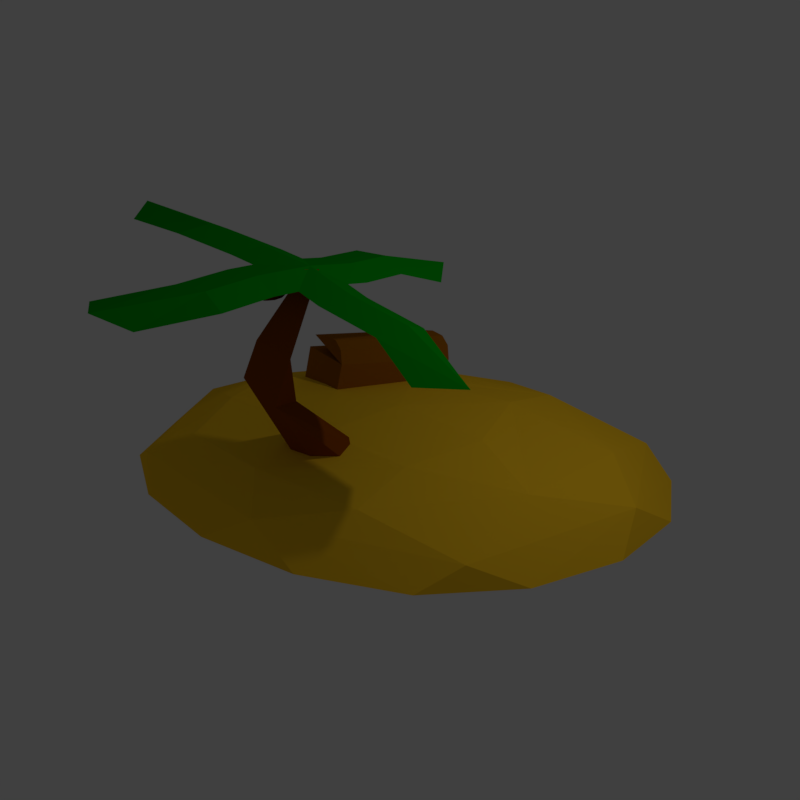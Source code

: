 # Source: island.blend  (saved by Blender 4.1.24; exported with 4.5.12 LTS)
import bpy
from mathutils import Matrix  # noqa: F401  (used for matrix-valued properties, if any)

bpy.ops.wm.read_factory_settings(use_empty=True)
scene = bpy.context.scene
scene.name = 'Scene'

# ---- collections
col_collection_1 = bpy.data.collections.new('Collection 1'); scene.collection.children.link(col_collection_1)

# ---- materials (node trees are filled in below, after node groups)
mat_coco = bpy.data.materials.new('coco')
mat_coco.alpha_threshold = 0.0
mat_coco.use_transparent_shadow = False
mat_coco.diffuse_color = (0.1376, 0.0178, 0.004197, 1.0)
mat_coco.roughness = 0.5
mat_coco.specular_intensity = 0.0
mat_folhas = bpy.data.materials.new('folhas')
mat_folhas.alpha_threshold = 0.0
mat_folhas.use_transparent_shadow = False
mat_folhas.diffuse_color = (0.0, 0.3264, 0.005044, 1.0)
mat_folhas.roughness = 0.5
mat_areia = bpy.data.materials.new('areia')
mat_areia.alpha_threshold = 0.0
mat_areia.use_transparent_shadow = False
mat_areia.diffuse_color = (1.0, 0.5821, 0.01921, 1.0)
mat_areia.roughness = 0.5
mat_areia.specular_intensity = 0.0
mat_bau = bpy.data.materials.new('bau')
mat_bau.alpha_threshold = 0.0
mat_bau.use_transparent_shadow = False
mat_bau.diffuse_color = (0.3588, 0.1202, 0.00297, 1.0)
mat_bau.roughness = 0.5
mat_bau.specular_intensity = 0.0
mat_tronco = bpy.data.materials.new('tronco')
mat_tronco.alpha_threshold = 0.0
mat_tronco.use_transparent_shadow = False
mat_tronco.diffuse_color = (0.2668, 0.05864, 0.0, 1.0)
mat_tronco.roughness = 0.5
mat_tronco.specular_intensity = 0.0

# ---- material node trees

# ---- world
world_world = bpy.data.worlds.new('World'); scene.world = world_world
world_world.color = (0.05088, 0.05088, 0.05088)
world_world.use_sun_shadow = False
world_world.sun_shadow_jitter_overblur = 0.0
world_world.cycles.sampling_method = 'MANUAL'

# ---- cameras
cam_camera = bpy.data.cameras.new('Camera')
cam_camera.clip_end = 100.0
cam_camera.lens = 35.0
cam_camera.sensor_width = 32.0
cam_camera.sensor_height = 18.0
cam_camera.ortho_scale = 7.314
cam_camera.dof.focus_distance = 0.0
cam_camera.dof.aperture_fstop = 128.0

# ---- lights
light_lamp = bpy.data.lights.new('Lamp', 'POINT')
light_lamp.transmission_factor = 0.0
light_lamp.cutoff_distance = 30.0
light_lamp.energy = 100.0
light_lamp.shadow_buffer_clip_start = 1.001
light_lamp.shadow_soft_size = 0.1
light_lamp.shadow_maximum_resolution = 0.006
light_lamp.use_absolute_resolution = True

# ---- meshes
me_sphere_001 = bpy.data.meshes.new('Sphere.001')
me_sphere_001.from_pydata([(4.559, 7.011, 25.73), (4.398, 7.151, 25.17), (4.488, 7.089, 24.58), (4.777, 6.683, 24.17), (5.015, 7.19, 25.86), (4.9, 7.505, 25.28), (4.909, 7.474, 24.79), (4.976, 7.246, 24.37), (5.351, 6.758, 26.06), (5.405, 7.165, 25.86), (5.502, 7.487, 25.39), (5.493, 7.423, 24.6), (5.261, 6.902, 24.12), (5.722, 6.932, 25.86), (5.964, 7.109, 25.47), (5.998, 7.137, 24.78), (5.72, 6.936, 24.3), (5.834, 6.563, 25.86), (6.093, 6.56, 25.55), (6.207, 6.56, 25.16), (6.134, 6.556, 24.68), (5.843, 6.562, 24.3), (5.465, 6.64, 24.1), (5.492, 6.463, 26.04), (5.83, 6.107, 25.75), (6.025, 5.965, 25.1), (5.89, 6.058, 24.52), (5.349, 6.11, 25.96), (5.472, 5.755, 25.63), (5.519, 5.598, 25.05), (5.442, 5.819, 24.42), (5.002, 5.958, 25.86), (4.916, 5.625, 25.38), (4.911, 5.669, 24.7), (5.006, 5.942, 24.31), (5.445, 6.332, 24.11), (5.012, 6.644, 26.07), (4.996, 6.305, 26.04), (4.58, 6.11, 25.72), (4.389, 5.959, 25.19), (4.488, 6.035, 24.61), (4.691, 6.188, 24.3), (5.066, 6.411, 24.08), (4.57, 6.562, 25.86), (4.271, 6.561, 25.47), (4.214, 6.551, 24.88), (4.431, 6.567, 24.44), (3.317, 6.401, 27.01), (3.156, 6.54, 26.45), (3.246, 6.478, 25.86), (3.534, 6.072, 25.45), (3.773, 6.579, 27.14), (3.658, 6.894, 26.56), (3.667, 6.864, 26.07), (3.734, 6.635, 25.65), (4.109, 6.148, 27.34), (4.163, 6.554, 27.14), (4.259, 6.876, 26.67), (4.25, 6.813, 25.89), (4.019, 6.291, 25.4), (4.48, 6.322, 27.14), (4.721, 6.498, 26.75), (4.755, 6.526, 26.06), (4.478, 6.325, 25.58), (4.592, 5.952, 27.14), (4.851, 5.949, 26.84), (4.965, 5.949, 26.44), (4.892, 5.945, 25.96), (4.6, 5.951, 25.58), (4.223, 6.029, 25.39), (4.25, 5.853, 27.32), (4.588, 5.496, 27.03), (4.783, 5.355, 26.39), (4.648, 5.448, 25.8), (4.106, 5.499, 27.25), (4.23, 5.144, 26.92), (4.277, 4.987, 26.34), (4.2, 5.209, 25.7), (3.76, 5.347, 27.14), (3.674, 5.014, 26.66), (3.669, 5.058, 25.99), (3.763, 5.331, 25.59), (4.203, 5.721, 25.39), (3.769, 6.034, 27.35), (3.754, 5.694, 27.32), (3.338, 5.499, 27.0), (3.147, 5.348, 26.48), (3.246, 5.425, 25.89), (3.448, 5.577, 25.58), (3.823, 5.8, 25.36), (3.328, 5.951, 27.14), (3.029, 5.951, 26.75), (2.971, 5.94, 26.16), (3.189, 5.956, 25.72), (8.23, 16.06, 25.5), (6.589, 7.996, 27.74), (4.958, 5.335, 27.73), (2.245, 7.003, 26.28), (10.94, 14.39, 26.95), (7.946, 11.4, 27.66), (3.876, 9.665, 26.29), (5.233, 13.07, 26.21), (3.101, 6.061, 27.81), (9.923, 16.7, 27.29), (4.83, 8.908, 27.86), (6.188, 12.32, 27.77), (-4.596, 9.389, 19.99), (1.959, 9.048, 25.43), (4.149, 7.616, 27.13), (2.528, 4.553, 26.64), (-2.974, 12.45, 20.48), (-0.9513, 10.2, 23.52), (0.3376, 5.984, 24.94), (-2.573, 7.138, 23.02), (3.101, 6.061, 27.81), (-5.422, 11.76, 20.41), (0.7465, 7.594, 26.02), (-2.164, 8.748, 24.11), (0.9389, -4.512, 23.93), (0.8202, 3.892, 25.36), (2.048, 6.631, 26.22), (4.761, 4.963, 27.67), (-1.774, -2.843, 22.47), (-0.2163, 0.4213, 24.78), (3.533, 2.223, 26.82), (2.497, -1.247, 26.23), (3.101, 6.061, 27.81), (-1.557, -4.994, 23.82), (1.775, 3.136, 26.93), (0.7384, -0.335, 26.34), (4.348, 7.36, 19.94), (3.552, 8.681, 19.2), (3.243, 6.563, 27.65), (3.718, 7.58, 13.64), (4.149, 9.761, 14.38), (5.068, 9.076, 21.19), (6.061, 8.608, 16.45), (4.759, 7.224, 13.64), (3.476, 5.287, 27.31), (2.671, 5.941, 27.46), (6.494, -5.424, 11.04), (1.038, -10.12, 10.1), (-1.677, -7.005, 10.27), (3.778, -2.306, 11.22), (6.113, -5.336, 12.8), (0.6581, -10.04, 11.85), (4.369, -3.463, 13.55), (-1.086, -8.162, 12.6), (5.098, -4.311, 13.56), (-0.3574, -9.009, 12.61), (-1.525, -7.494, 11.82), (3.93, -2.796, 12.77), (12.58, -7.735, -9.537e-06), (12.94, -4.8, 3.714), (8.643, -12.24, -9.537e-06), (14.82, -2.195, -7.629e-06), (5.423, -13.14, 3.319), (-7.735, -12.58, 1.907e-06), (-4.8, -12.94, 3.714), (-12.24, -8.643, 3.815e-06), (-2.195, -14.82, -1.907e-06), (-13.35, -5.72, 2.815), (-12.58, 7.735, 5.722e-06), (-12.94, 4.8, 3.714), (-8.643, 12.24, 3.815e-06), (-14.82, 2.195, 5.722e-06), (-5.72, 13.35, 2.815), (7.735, 12.58, -3.815e-06), (4.8, 12.94, 3.714), (12.24, 8.643, -5.722e-06), (2.195, 14.82, -1.907e-06), (13.35, 5.72, 2.815), (-7.153e-07, -4.768e-07, 8.533), (-5.02, 3.088, 7.959), (-5.774, -3.667, 7.825), (-1.799, 7.546, 7.42), (9.991, -0.1761, 6.663), (14.87, 3.544, -9.537e-06), (9.208, -5.664, 6.248), (4.281, -7.977, 6.786), (3.544, -14.87, -5.722e-06), (0.4128, -9.574, 6.676), (-7.64, -7.918, 6.185), (-14.87, -3.544, 5.722e-06), (-7.929, 7.597, 6.203), (-3.544, 14.87, 1.907e-06), (5.664, 9.208, 6.248), (10.54, 5.05, 5.54), (-11.58, -0.1833, 5.643), (-0.2507, 11.69, 5.535), (5.019, -3.09, 7.744), (1.309, -9.682, 6.532), (4.007, -1.934, 8.054), (6.786, -4.949, 7.007), (-1.475, -6.676, 7.475), (0.1447, -5.272, 7.987), (1.662, 5.096, 7.886), (2.749, 4.47, 8.022), (1.656, 7.204, 7.267), (3.365, 4.276, 7.941), (1.409, 5.888, 7.774), (3.872, 4.454, 7.864), (3.166, 7.445, 7.002), (4.333, 7.045, 7.132), (4.884, 5.857, 7.201), (13.76, 2.157, 29.44), (5.45, 2.84, 27.68), (2.857, 4.35, 26.82), (4.479, 7.413, 27.31), (12.14, -0.9065, 28.95), (8.681, 1.624, 28.92), (7.071, 5.903, 28.17), (10.3, 4.687, 29.41), (3.101, 6.061, 27.81), (13.79, -0.05633, 30.7), (5.859, 4.45, 28.76), (9.09, 3.234, 30.01)], [], [(2, 7, 3), (1, 6, 2), (36, 8, 4), (36, 4, 0), (3, 12, 42), (6, 11, 7), (5, 11, 6), (4, 10, 5), (8, 13, 9), (11, 16, 12), (9, 14, 10), (15, 19, 20), (13, 18, 14), (8, 17, 13), (14, 18, 19), (14, 19, 15), (15, 21, 16), (20, 26, 21), (19, 25, 20), (21, 35, 22), (18, 25, 19), (23, 24, 17), (25, 28, 29), (26, 30, 35), (26, 29, 30), (30, 42, 35), (29, 33, 30), (28, 32, 29), (27, 37, 31), (27, 31, 28), (29, 32, 33), (31, 38, 32), (34, 40, 41), (38, 44, 39), (40, 45, 46), (44, 1, 45), (45, 1, 2), (43, 0, 44), (36, 0, 43), (44, 0, 1), (42, 12, 22), (8, 36, 23), (42, 22, 35), (23, 36, 37), (1, 5, 6), (3, 7, 12), (0, 4, 5), (1, 0, 5), (2, 6, 7), (4, 8, 9), (5, 10, 11), (4, 9, 10), (7, 11, 12), (12, 16, 22), (11, 15, 16), (10, 14, 15), (11, 10, 15), (9, 13, 14), (13, 17, 18), (16, 21, 22), (8, 23, 17), (15, 20, 21), (18, 17, 24), (21, 26, 35), (20, 25, 26), (18, 24, 25), (25, 24, 28), (24, 23, 27), (24, 27, 28), (23, 37, 27), (26, 25, 29), (30, 34, 42), (30, 33, 34), (28, 31, 32), (33, 32, 39), (32, 38, 39), (42, 34, 41), (33, 39, 40), (34, 33, 40), (31, 37, 38), (39, 44, 45), (38, 37, 43), (38, 43, 44), (40, 39, 45), (37, 36, 43), (46, 2, 3), (46, 45, 2), (41, 40, 46), (41, 46, 3), (42, 41, 3), (49, 54, 50), (48, 53, 49), (83, 55, 51), (83, 51, 47), (50, 59, 89), (53, 58, 54), (52, 58, 53), (51, 57, 52), (55, 60, 56), (58, 63, 59), (56, 61, 57), (62, 66, 67), (60, 65, 61), (55, 64, 60), (61, 65, 66), (61, 66, 62), (62, 68, 63), (67, 73, 68), (66, 72, 67), (68, 82, 69), (65, 72, 66), (70, 71, 64), (72, 75, 76), (73, 77, 82), (73, 76, 77), (77, 89, 82), (76, 80, 77), (75, 79, 76), (74, 84, 78), (74, 78, 75), (76, 79, 80), (78, 85, 79), (81, 87, 88), (85, 91, 86), (87, 92, 93), (91, 48, 92), (92, 48, 49), (90, 47, 91), (83, 47, 90), (91, 47, 48), (89, 59, 69), (55, 83, 70), (89, 69, 82), (70, 83, 84), (48, 52, 53), (50, 54, 59), (47, 51, 52), (48, 47, 52), (49, 53, 54), (51, 55, 56), (52, 57, 58), (51, 56, 57), (54, 58, 59), (59, 63, 69), (58, 62, 63), (57, 61, 62), (58, 57, 62), (56, 60, 61), (60, 64, 65), (63, 68, 69), (55, 70, 64), (62, 67, 68), (65, 64, 71), (68, 73, 82), (67, 72, 73), (65, 71, 72), (72, 71, 75), (71, 70, 74), (71, 74, 75), (70, 84, 74), (73, 72, 76), (77, 81, 89), (77, 80, 81), (75, 78, 79), (80, 79, 86), (79, 85, 86), (89, 81, 88), (80, 86, 87), (81, 80, 87), (78, 84, 85), (86, 91, 92), (85, 84, 90), (85, 90, 91), (87, 86, 92), (84, 83, 90), (93, 49, 50), (93, 92, 49), (88, 87, 93), (88, 93, 50), (89, 88, 50), (105, 101, 94, 103), (102, 97, 100, 104), (104, 100, 101, 105), (95, 104, 105, 99), (96, 102, 104, 95), (99, 105, 103, 98), (117, 113, 106, 115), (114, 109, 112, 116), (116, 112, 113, 117), (107, 116, 117, 111), (108, 114, 116, 107), (111, 117, 115, 110), (129, 125, 118, 127), (126, 121, 124, 128), (128, 124, 125, 129), (119, 128, 129, 123), (120, 126, 128, 119), (123, 129, 127, 122), (134, 135, 136), (131, 135, 134), (130, 131, 133), (139, 131, 130, 138), (132, 131, 139), (143, 142, 141, 140), (181, 156, 191), (148, 146, 147, 149), (142, 150, 151, 143), (144, 145, 142, 143), (148, 149, 145, 144), (147, 150, 142, 145, 149), (150, 147, 146, 151), (153, 155, 177, 171), (146, 148, 144, 143, 151), (152, 155, 153), (176, 153, 171, 187), (154, 152, 153, 156), (156, 153, 178, 179), (158, 160, 180, 156), (136, 135, 132, 138), (157, 160, 158), (159, 157, 158, 161), (163, 165, 183, 161), (161, 182, 188), (162, 165, 163), (164, 162, 163, 166), (163, 161, 188), (168, 170, 185, 166), (166, 184, 189), (167, 170, 168), (169, 167, 168, 171), (168, 166, 189), (171, 168, 186, 187), (174, 173, 184, 188), (173, 175, 184), (172, 173, 174), (172, 174, 195), (192, 190, 176, 201), (140, 141, 191, 179, 193), (192, 172, 195), (203, 204, 201, 176, 187, 186), (174, 182, 181, 194, 195), (202, 198, 134), (131, 132, 135), (137, 136, 130), (137, 130, 133), (133, 131, 134), (130, 136, 138), (178, 153, 176), (180, 154, 156), (182, 158, 181), (181, 158, 156), (183, 159, 161), (161, 158, 182), (184, 163, 188), (185, 164, 166), (166, 163, 184), (186, 168, 189), (177, 169, 171), (184, 175, 189), (182, 174, 188), (156, 179, 191), (178, 193, 179), (200, 198, 202, 203, 186, 189, 175), (142, 143, 192, 195, 194), (172, 192, 199, 197), (141, 142, 194, 181, 191), (199, 201, 204, 136, 137), (198, 200, 196, 133, 134), (172, 197, 196, 200, 175, 173), (204, 203, 202, 134, 136), (196, 197, 199, 137, 133), (201, 199, 192), (193, 178, 190), (143, 140, 193, 190, 192), (190, 178, 176), (216, 212, 205, 214), (213, 208, 211, 215), (215, 211, 212, 216), (206, 215, 216, 210), (207, 213, 215, 206), (210, 216, 214, 209)])
me_sphere_001.polygons.foreach_set('material_index', [0, 0, 0, 0, 0, 0, 0, 0, 0, 0, 0, 0, 0, 0, 0, 0, 0, 0, 0, 0, 0, 0, 0, 0, 0, 0, 0, 0, 0, 0, 0, 0, 0, 0, 0, 0, 0, 0, 0, 0, 0, 0, 0, 0, 0, 0, 0, 0, 0, 0, 0, 0, 0, 0, 0, 0, 0, 0, 0, 0, 0, 0, 0, 0, 0, 0, 0, 0, 0, 0, 0, 0, 0, 0, 0, 0, 0, 0, 0, 0, 0, 0, 0, 0, 0, 0, 0, 0, 0, 0, 0, 0, 0, 0, 0, 0, 0, 0, 0, 0, 0, 0, 0, 0, 0, 0, 0, 0, 0, 0, 0, 0, 0, 0, 0, 0, 0, 0, 0, 0, 0, 0, 0, 0, 0, 0, 0, 0, 0, 0, 0, 0, 0, 0, 0, 0, 0, 0, 0, 0, 0, 0, 0, 0, 0, 0, 0, 0, 0, 0, 0, 0, 0, 0, 0, 0, 0, 0, 0, 0, 0, 0, 0, 0, 0, 0, 0, 0, 0, 0, 0, 0, 0, 0, 0, 0, 0, 0, 0, 0, 1, 1, 1, 1, 1, 1, 1, 1, 1, 1, 1, 1, 1, 1, 1, 1, 1, 1, 4, 4, 4, 4, 4, 3, 2, 3, 3, 3, 3, 3, 3, 2, 3, 2, 2, 2, 2, 2, 4, 2, 2, 2, 2, 2, 2, 2, 2, 2, 2, 2, 2, 2, 2, 2, 2, 2, 2, 3, 2, 2, 2, 4, 4, 4, 4, 4, 4, 2, 2, 2, 2, 2, 2, 2, 2, 2, 2, 2, 2, 2, 2, 2, 2, 3, 2, 3, 4, 4, 2, 4, 4, 2, 2, 3, 2, 1, 1, 1, 1, 1, 1])
me_sphere_001.materials.append(mat_coco)
me_sphere_001.materials.append(mat_folhas)
me_sphere_001.materials.append(mat_areia)
me_sphere_001.materials.append(mat_bau)
me_sphere_001.materials.append(mat_tronco)
me_sphere_001.use_remesh_preserve_volume = False
me_sphere_001.use_remesh_preserve_attributes = False
me_sphere_001.use_mirror_vertex_groups = False
me_sphere_001.update()

# ---- objects
ob_lamp = bpy.data.objects.new('Lamp', light_lamp)
ob_camera = bpy.data.objects.new('Camera', cam_camera)
ob_island = bpy.data.objects.new('island', me_sphere_001)

# ---- transforms, parenting, visibility, modifiers, constraints
ob_lamp.location = (4.076, 1.005, 5.904)
ob_lamp.rotation_euler = (0.6503, 0.05522, 1.866)
ob_lamp.lock_rotations_4d = False
ob_lamp.empty_display_type = 'ARROWS'
ob_lamp.color = (0.0, 0.0, 0.0, 0.0)
ob_lamp.lineart.crease_threshold = 0.0
ob_camera.location = (7.059, -6.632, 5.791)
ob_camera.rotation_euler = (1.109, 0.0, 0.8149)
ob_camera.lock_rotations_4d = False
ob_camera.empty_display_type = 'ARROWS'
ob_camera.color = (0.0, 0.0, 0.0, 0.0)
ob_camera.display_type = 'WIRE'
ob_camera.lineart.crease_threshold = 0.0
ob_island.location = (1.676e-08, 5.96e-08, 0.0)
ob_island.rotation_euler = (0.0, -0.0, 3.693)
ob_island.scale = (0.2276, 0.1629, 0.1057)
ob_island.lineart.crease_threshold = 0.0

# ---- collection membership
col_collection_1.objects.link(ob_lamp)
col_collection_1.objects.link(ob_camera)
col_collection_1.objects.link(ob_island)

# ---- scene / render settings (as saved in the file)
scene.camera = ob_camera
scene.frame_start = 1; scene.frame_end = 250; scene.frame_set(1)
scene.render.engine = 'BLENDER_EEVEE_NEXT'
scene.render.resolution_x = 512
scene.render.resolution_y = 512
scene.render.resolution_percentage = 50
scene.render.dither_intensity = 0.0
scene.cycles.use_denoising = False
scene.cycles.samples = 128
scene.cycles.sampling_pattern = 'TABULATED_SOBOL'
scene.cycles.light_sampling_threshold = 0.0
scene.cycles.use_adaptive_sampling = False
scene.cycles.use_light_tree = False
scene.cycles.blur_glossy = 0.0
scene.cycles.sample_clamp_indirect = 0.0
scene.eevee.ray_tracing_options.trace_max_roughness = 0.0
scene.view_settings.view_transform = 'Standard'
bpy.context.view_layer.update()
